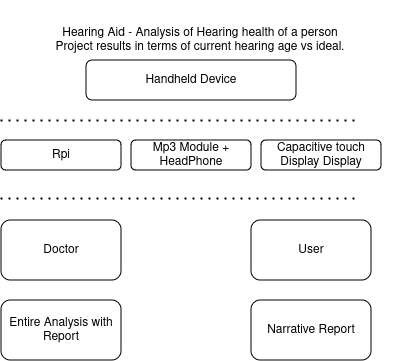

The diagram above was exported from draw.io. Its source (the exported page's mxGraphModel, read from the mxfile embedded in the PNG):
<mxGraphModel dx="1430" dy="567" grid="1" gridSize="10" guides="1" tooltips="1" connect="1" arrows="1" fold="1" page="1" pageScale="1" pageWidth="850" pageHeight="1100" math="0" shadow="0">
  <root>
    <mxCell id="0" />
    <mxCell id="1" parent="0" />
    <mxCell id="PI_Dq3qODoOMIl_sJ3Jx-1" value="Hearing Aid - Analysis of Hearing health of a person &lt;br&gt;Project results in terms of current hearing age vs ideal." style="text;html=1;align=center;verticalAlign=middle;whiteSpace=wrap;rounded=0;" vertex="1" parent="1">
      <mxGeometry x="200" y="50" width="400" height="80" as="geometry" />
    </mxCell>
    <mxCell id="PI_Dq3qODoOMIl_sJ3Jx-3" value="Handheld Device " style="rounded=1;whiteSpace=wrap;html=1;" vertex="1" parent="1">
      <mxGeometry x="286" y="110" width="210" height="40" as="geometry" />
    </mxCell>
    <mxCell id="PI_Dq3qODoOMIl_sJ3Jx-4" value="Rpi" style="rounded=1;whiteSpace=wrap;html=1;" vertex="1" parent="1">
      <mxGeometry x="201" y="190" width="120" height="30" as="geometry" />
    </mxCell>
    <mxCell id="PI_Dq3qODoOMIl_sJ3Jx-5" value="Mp3 Module + HeadPhone" style="rounded=1;whiteSpace=wrap;html=1;" vertex="1" parent="1">
      <mxGeometry x="331" y="190" width="120" height="30" as="geometry" />
    </mxCell>
    <mxCell id="PI_Dq3qODoOMIl_sJ3Jx-6" value="Capacitive touch Display Display" style="rounded=1;whiteSpace=wrap;html=1;" vertex="1" parent="1">
      <mxGeometry x="461" y="190" width="120" height="30" as="geometry" />
    </mxCell>
    <mxCell id="PI_Dq3qODoOMIl_sJ3Jx-9" value="Doctor" style="rounded=1;whiteSpace=wrap;html=1;" vertex="1" parent="1">
      <mxGeometry x="201" y="270" width="120" height="60" as="geometry" />
    </mxCell>
    <mxCell id="PI_Dq3qODoOMIl_sJ3Jx-10" value="User" style="rounded=1;whiteSpace=wrap;html=1;" vertex="1" parent="1">
      <mxGeometry x="451" y="270" width="120" height="60" as="geometry" />
    </mxCell>
    <mxCell id="PI_Dq3qODoOMIl_sJ3Jx-11" value="Entire Analysis with Report " style="rounded=1;whiteSpace=wrap;html=1;" vertex="1" parent="1">
      <mxGeometry x="201" y="350" width="120" height="60" as="geometry" />
    </mxCell>
    <mxCell id="PI_Dq3qODoOMIl_sJ3Jx-12" value="Narrative Report " style="rounded=1;whiteSpace=wrap;html=1;" vertex="1" parent="1">
      <mxGeometry x="451" y="350" width="120" height="60" as="geometry" />
    </mxCell>
    <mxCell id="PI_Dq3qODoOMIl_sJ3Jx-13" value="" style="endArrow=none;dashed=1;html=1;dashPattern=1 3;strokeWidth=2;rounded=0;" edge="1" parent="1">
      <mxGeometry width="50" height="50" relative="1" as="geometry">
        <mxPoint x="200" y="248" as="sourcePoint" />
        <mxPoint x="560" y="248" as="targetPoint" />
      </mxGeometry>
    </mxCell>
    <mxCell id="PI_Dq3qODoOMIl_sJ3Jx-16" value="" style="endArrow=none;dashed=1;html=1;dashPattern=1 3;strokeWidth=2;rounded=0;" edge="1" parent="1">
      <mxGeometry width="50" height="50" relative="1" as="geometry">
        <mxPoint x="200" y="170" as="sourcePoint" />
        <mxPoint x="560" y="170" as="targetPoint" />
      </mxGeometry>
    </mxCell>
  </root>
</mxGraphModel>